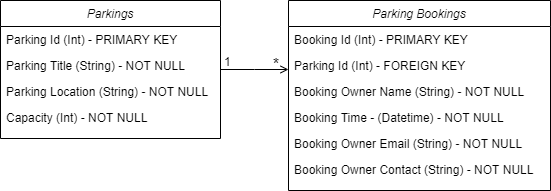

The diagram above was exported from draw.io. Its source (the exported page's mxGraphModel, read from the mxfile embedded in the PNG):
<mxGraphModel dx="868" dy="401" grid="1" gridSize="10" guides="1" tooltips="1" connect="1" arrows="1" fold="1" page="1" pageScale="1" pageWidth="827" pageHeight="1169" math="0" shadow="0">
  <root>
    <mxCell id="WIyWlLk6GJQsqaUBKTNV-0" />
    <mxCell id="WIyWlLk6GJQsqaUBKTNV-1" parent="WIyWlLk6GJQsqaUBKTNV-0" />
    <mxCell id="zkfFHV4jXpPFQw0GAbJ--0" value="Parkings" style="swimlane;fontStyle=2;align=center;verticalAlign=top;childLayout=stackLayout;horizontal=1;startSize=26;horizontalStack=0;resizeParent=1;resizeLast=0;collapsible=1;marginBottom=0;rounded=0;shadow=0;strokeWidth=1;" parent="WIyWlLk6GJQsqaUBKTNV-1" vertex="1">
      <mxGeometry x="40" y="40" width="220" height="138" as="geometry">
        <mxRectangle x="220" y="120" width="160" height="26" as="alternateBounds" />
      </mxGeometry>
    </mxCell>
    <mxCell id="zkfFHV4jXpPFQw0GAbJ--1" value="Parking Id (Int) - PRIMARY KEY" style="text;align=left;verticalAlign=top;spacingLeft=4;spacingRight=4;overflow=hidden;rotatable=0;points=[[0,0.5],[1,0.5]];portConstraint=eastwest;" parent="zkfFHV4jXpPFQw0GAbJ--0" vertex="1">
      <mxGeometry y="26" width="220" height="26" as="geometry" />
    </mxCell>
    <mxCell id="zkfFHV4jXpPFQw0GAbJ--2" value="Parking Title (String) - NOT NULL" style="text;align=left;verticalAlign=top;spacingLeft=4;spacingRight=4;overflow=hidden;rotatable=0;points=[[0,0.5],[1,0.5]];portConstraint=eastwest;rounded=0;shadow=0;html=0;" parent="zkfFHV4jXpPFQw0GAbJ--0" vertex="1">
      <mxGeometry y="52" width="220" height="26" as="geometry" />
    </mxCell>
    <mxCell id="zkfFHV4jXpPFQw0GAbJ--3" value="Parking Location (String) - NOT NULL" style="text;align=left;verticalAlign=top;spacingLeft=4;spacingRight=4;overflow=hidden;rotatable=0;points=[[0,0.5],[1,0.5]];portConstraint=eastwest;rounded=0;shadow=0;html=0;" parent="zkfFHV4jXpPFQw0GAbJ--0" vertex="1">
      <mxGeometry y="78" width="220" height="26" as="geometry" />
    </mxCell>
    <mxCell id="j-mxKzBHwi0F9FQ4EBPY-0" value="Capacity (Int) - NOT NULL" style="text;align=left;verticalAlign=top;spacingLeft=4;spacingRight=4;overflow=hidden;rotatable=0;points=[[0,0.5],[1,0.5]];portConstraint=eastwest;rounded=0;shadow=0;html=0;" parent="zkfFHV4jXpPFQw0GAbJ--0" vertex="1">
      <mxGeometry y="104" width="220" height="26" as="geometry" />
    </mxCell>
    <mxCell id="zkfFHV4jXpPFQw0GAbJ--17" value="Parking Bookings" style="swimlane;fontStyle=2;align=center;verticalAlign=top;childLayout=stackLayout;horizontal=1;startSize=26;horizontalStack=0;resizeParent=1;resizeLast=0;collapsible=1;marginBottom=0;rounded=0;shadow=0;strokeWidth=1;" parent="WIyWlLk6GJQsqaUBKTNV-1" vertex="1">
      <mxGeometry x="328" y="40" width="262" height="190" as="geometry">
        <mxRectangle x="328" y="40" width="160" height="26" as="alternateBounds" />
      </mxGeometry>
    </mxCell>
    <mxCell id="zkfFHV4jXpPFQw0GAbJ--18" value="Booking Id (Int) - PRIMARY KEY" style="text;align=left;verticalAlign=top;spacingLeft=4;spacingRight=4;overflow=hidden;rotatable=0;points=[[0,0.5],[1,0.5]];portConstraint=eastwest;" parent="zkfFHV4jXpPFQw0GAbJ--17" vertex="1">
      <mxGeometry y="26" width="262" height="26" as="geometry" />
    </mxCell>
    <mxCell id="zkfFHV4jXpPFQw0GAbJ--22" value="Parking Id (Int) - FOREIGN KEY" style="text;align=left;verticalAlign=top;spacingLeft=4;spacingRight=4;overflow=hidden;rotatable=0;points=[[0,0.5],[1,0.5]];portConstraint=eastwest;rounded=0;shadow=0;html=0;" parent="zkfFHV4jXpPFQw0GAbJ--17" vertex="1">
      <mxGeometry y="52" width="262" height="26" as="geometry" />
    </mxCell>
    <mxCell id="zkfFHV4jXpPFQw0GAbJ--19" value="Booking Owner Name (String) - NOT NULL" style="text;align=left;verticalAlign=top;spacingLeft=4;spacingRight=4;overflow=hidden;rotatable=0;points=[[0,0.5],[1,0.5]];portConstraint=eastwest;rounded=0;shadow=0;html=0;" parent="zkfFHV4jXpPFQw0GAbJ--17" vertex="1">
      <mxGeometry y="78" width="262" height="26" as="geometry" />
    </mxCell>
    <mxCell id="j-mxKzBHwi0F9FQ4EBPY-1" value="Booking Time - (Datetime) - NOT NULL" style="text;align=left;verticalAlign=top;spacingLeft=4;spacingRight=4;overflow=hidden;rotatable=0;points=[[0,0.5],[1,0.5]];portConstraint=eastwest;rounded=0;shadow=0;html=0;" parent="zkfFHV4jXpPFQw0GAbJ--17" vertex="1">
      <mxGeometry y="104" width="262" height="26" as="geometry" />
    </mxCell>
    <mxCell id="zkfFHV4jXpPFQw0GAbJ--20" value="Booking Owner Email (String) - NOT NULL" style="text;align=left;verticalAlign=top;spacingLeft=4;spacingRight=4;overflow=hidden;rotatable=0;points=[[0,0.5],[1,0.5]];portConstraint=eastwest;rounded=0;shadow=0;html=0;" parent="zkfFHV4jXpPFQw0GAbJ--17" vertex="1">
      <mxGeometry y="130" width="262" height="26" as="geometry" />
    </mxCell>
    <mxCell id="zkfFHV4jXpPFQw0GAbJ--21" value="Booking Owner Contact (String) - NOT NULL" style="text;align=left;verticalAlign=top;spacingLeft=4;spacingRight=4;overflow=hidden;rotatable=0;points=[[0,0.5],[1,0.5]];portConstraint=eastwest;rounded=0;shadow=0;html=0;" parent="zkfFHV4jXpPFQw0GAbJ--17" vertex="1">
      <mxGeometry y="156" width="262" height="26" as="geometry" />
    </mxCell>
    <mxCell id="zkfFHV4jXpPFQw0GAbJ--26" value="" style="endArrow=open;shadow=0;strokeWidth=1;strokeColor=#000000;rounded=0;endFill=1;edgeStyle=elbowEdgeStyle;elbow=vertical;" parent="WIyWlLk6GJQsqaUBKTNV-1" source="zkfFHV4jXpPFQw0GAbJ--0" target="zkfFHV4jXpPFQw0GAbJ--17" edge="1">
      <mxGeometry x="0.5" y="41" relative="1" as="geometry">
        <mxPoint x="200" y="112" as="sourcePoint" />
        <mxPoint x="360" y="112" as="targetPoint" />
        <mxPoint x="-40" y="32" as="offset" />
      </mxGeometry>
    </mxCell>
    <mxCell id="zkfFHV4jXpPFQw0GAbJ--27" value="1" style="resizable=0;align=left;verticalAlign=bottom;labelBackgroundColor=none;fontSize=12;" parent="zkfFHV4jXpPFQw0GAbJ--26" connectable="0" vertex="1">
      <mxGeometry x="-1" relative="1" as="geometry">
        <mxPoint x="2" y="1" as="offset" />
      </mxGeometry>
    </mxCell>
    <mxCell id="zkfFHV4jXpPFQw0GAbJ--28" value="*" style="resizable=0;align=right;verticalAlign=bottom;labelBackgroundColor=none;fontSize=16;" parent="zkfFHV4jXpPFQw0GAbJ--26" connectable="0" vertex="1">
      <mxGeometry x="1" relative="1" as="geometry">
        <mxPoint x="-8" y="5" as="offset" />
      </mxGeometry>
    </mxCell>
  </root>
</mxGraphModel>